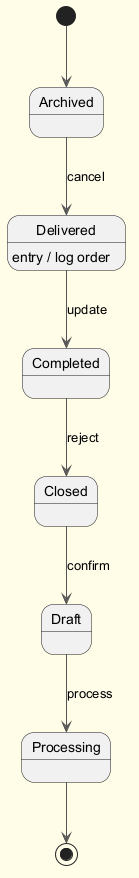

The diagram above was rendered by PlantUML. Its source (embedded in the PNG):
@startuml
skinparam backgroundColor #FFFDE7
skinparam classBackgroundColor #FFF9C4
skinparam classBorderColor #F57F17
skinparam ArrowColor #555555
[*] --> Archived
Archived --> Delivered : cancel
Delivered --> Completed : update
Delivered : entry / log order
Completed --> Closed : reject
Closed --> Draft : confirm
Draft --> Processing : process
Processing --> [*]
@enduml